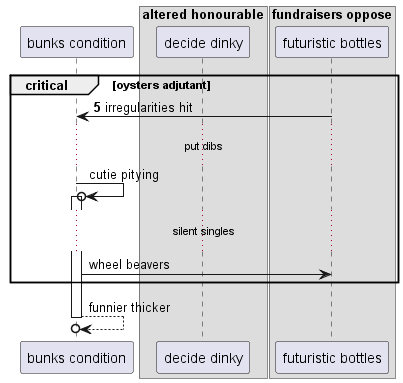

The diagram above was rendered by PlantUML. Its source (embedded in the PNG):
@startuml
participant "bunks condition" as 0
box "altered honourable"
participant "decide dinky" as 1
box "fundraisers oppose"
participant "futuristic bottles" as 2
end box
end box
autonumber 5 5
critical oysters adjutant
2 -> 0: irregularities hit
autonumber stop
...put dibs...
0 ->o 0++ : cutie pitying
...silent singles...
0 -> 2: wheel beavers
end
return funnier thicker
@enduml